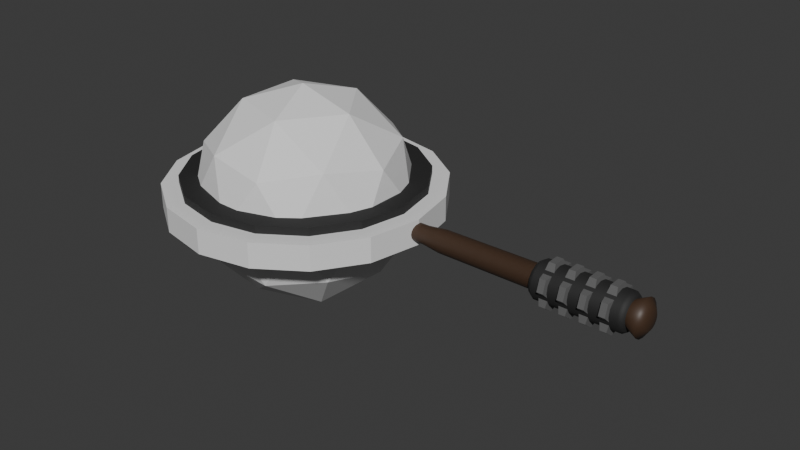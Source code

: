 # Source: club.blend  (saved by Blender 4.1.24; exported with 4.5.12 LTS)
import bpy
from mathutils import Matrix  # noqa: F401  (used for matrix-valued properties, if any)

bpy.ops.wm.read_factory_settings(use_empty=True)
scene = bpy.context.scene
scene.name = 'Scene'

# ---- collections
col_collection = bpy.data.collections.new('Collection'); scene.collection.children.link(col_collection)

# ---- materials (node trees are filled in below, after node groups)
mat_cast_iron_big = bpy.data.materials.new('Cast Iron Big')
mat_cast_iron_big.use_transparent_shadow = False
mat_club_wood = bpy.data.materials.new('Club Wood')
mat_club_wood.use_transparent_shadow = False
mat_cast_iron_heads = bpy.data.materials.new('Cast Iron Heads')
mat_cast_iron_heads.use_transparent_shadow = False

# ---- material node trees
mat_cast_iron_big.use_nodes = True; mat_cast_iron_big.node_tree.nodes.clear()
_N = mat_cast_iron_big.node_tree.nodes; _L = mat_cast_iron_big.node_tree.links
n0 = _N.new('ShaderNodeBsdfPrincipled'); n0.name = 'Principled BSDF'; n0.location = (10, 300)
n0.inputs[0].default_value = (0.063, 0.063, 0.063, 1.0)
n0.inputs[1].default_value = 0.8497
n0.inputs[2].default_value = 0.7539
n1 = _N.new('ShaderNodeOutputMaterial'); n1.name = 'Material Output'; n1.location = (300, 300)
_L.new(n0.outputs[0], n1.inputs[0])
n1.is_active_output = True
mat_club_wood.use_nodes = True; mat_club_wood.node_tree.nodes.clear()
_N = mat_club_wood.node_tree.nodes; _L = mat_club_wood.node_tree.links
n0 = _N.new('ShaderNodeBsdfPrincipled'); n0.name = 'Principled BSDF'; n0.location = (10, 300)
n0.inputs[0].default_value = (0.05802, 0.03091, 0.01723, 1.0)
n1 = _N.new('ShaderNodeOutputMaterial'); n1.name = 'Material Output'; n1.location = (300, 300)
_L.new(n0.outputs[0], n1.inputs[0])
n1.is_active_output = True
mat_cast_iron_heads.use_nodes = True; mat_cast_iron_heads.node_tree.nodes.clear()
_N = mat_cast_iron_heads.node_tree.nodes; _L = mat_cast_iron_heads.node_tree.links
n0 = _N.new('ShaderNodeBsdfPrincipled'); n0.name = 'Principled BSDF'; n0.location = (10, 300)
n0.inputs[0].default_value = (0.1743, 0.1743, 0.1743, 1.0)
n0.inputs[1].default_value = 0.4922
n0.inputs[2].default_value = 0.7642
n1 = _N.new('ShaderNodeOutputMaterial'); n1.name = 'Material Output'; n1.location = (300, 300)
_L.new(n0.outputs[0], n1.inputs[0])
n1.is_active_output = True

# ---- world
world_world = bpy.data.worlds.new('World'); scene.world = world_world
world_world.use_nodes = True; world_world.node_tree.nodes.clear()
_N = world_world.node_tree.nodes; _L = world_world.node_tree.links
n0 = _N.new('ShaderNodeOutputWorld'); n0.name = 'World Output'; n0.location = (300, 300)
n1 = _N.new('ShaderNodeBackground'); n1.name = 'Background'; n1.location = (10, 300)
n1.inputs[0].default_value = (0.05088, 0.05088, 0.05088, 1.0)
_L.new(n1.outputs[0], n0.inputs[0])
n0.is_active_output = True
world_world.color = (0.05088, 0.05088, 0.05088)
world_world.use_sun_shadow = False
world_world.sun_shadow_jitter_overblur = 0.0

# ---- meshes
me_icosphere = bpy.data.meshes.new('Icosphere')
me_icosphere.from_pydata([(0.0, 0.0, -1.0), (0.7236, -0.5257, -0.4472), (-0.2764, -0.8506, -0.4472), (-0.8944, 0.0, -0.4472), (-0.2764, 0.8506, -0.4472), (0.7236, 0.5257, -0.4472), (0.2764, -0.8506, 0.4472), (-0.7236, -0.5257, 0.4472), (-0.7236, 0.5257, 0.4472), (0.2764, 0.8506, 0.4472), (0.8944, 0.0, 0.4472), (0.0, 0.0, 1.0), (-0.1625, -0.5, -0.8507), (0.4253, -0.309, -0.8507), (0.2629, -0.809, -0.5257), (0.8506, 0.0, -0.5257), (0.4253, 0.309, -0.8507), (-0.5257, 0.0, -0.8507), (-0.6882, -0.5, -0.5257), (-0.1625, 0.5, -0.8507), (-0.6882, 0.5, -0.5257), (0.2629, 0.809, -0.5257), (0.9511, -0.309, 0.0), (0.9511, 0.309, 0.0), (0.0, -1.0, 0.0), (0.5878, -0.809, 0.0), (-0.9511, -0.309, 0.0), (-0.5878, -0.809, 0.0), (-0.5878, 0.809, 0.0), (-0.9511, 0.309, 0.0), (0.5878, 0.809, 0.0), (0.0, 1.0, 0.0), (0.6882, -0.5, 0.5257), (-0.2629, -0.809, 0.5257), (-0.8506, 0.0, 0.5257), (-0.2629, 0.809, 0.5257), (0.6882, 0.5, 0.5257), (0.1625, -0.5, 0.8507), (0.5257, 0.0, 0.8507), (-0.4253, -0.309, 0.8507), (-0.4253, 0.309, 0.8507), (0.1625, 0.5, 0.8507)], [], [(0, 13, 12), (1, 13, 15), (0, 12, 17), (0, 17, 19), (0, 19, 16), (1, 15, 22), (2, 14, 24), (3, 18, 26), (4, 20, 28), (5, 21, 30), (1, 22, 25), (2, 24, 27), (3, 26, 29), (4, 28, 31), (5, 30, 23), (6, 32, 37), (7, 33, 39), (8, 34, 40), (9, 35, 41), (10, 36, 38), (38, 41, 11), (38, 36, 41), (36, 9, 41), (41, 40, 11), (41, 35, 40), (35, 8, 40), (40, 39, 11), (40, 34, 39), (34, 7, 39), (39, 37, 11), (39, 33, 37), (33, 6, 37), (37, 38, 11), (37, 32, 38), (32, 10, 38), (23, 36, 10), (23, 30, 36), (30, 9, 36), (31, 35, 9), (31, 28, 35), (28, 8, 35), (29, 34, 8), (29, 26, 34), (26, 7, 34), (27, 33, 7), (27, 24, 33), (24, 6, 33), (25, 32, 6), (25, 22, 32), (22, 10, 32), (30, 31, 9), (30, 21, 31), (21, 4, 31), (28, 29, 8), (28, 20, 29), (20, 3, 29), (26, 27, 7), (26, 18, 27), (18, 2, 27), (24, 25, 6), (24, 14, 25), (14, 1, 25), (22, 23, 10), (22, 15, 23), (15, 5, 23), (16, 21, 5), (16, 19, 21), (19, 4, 21), (19, 20, 4), (19, 17, 20), (17, 3, 20), (17, 18, 3), (17, 12, 18), (12, 2, 18), (15, 16, 5), (15, 13, 16), (13, 0, 16), (12, 14, 2), (12, 13, 14), (13, 1, 14)])
_uv = me_icosphere.uv_layers.new(name='UVMap')
_uv.uv.foreach_set('vector', [0.1818, 0.0, 0.2273, 0.07873, 0.1364, 0.07873, 0.2727, 0.1575, 0.3182, 0.07873, 0.3636, 0.1575, 0.9091, 0.0, 0.9545, 0.07873, 0.8636, 0.07873, 0.7273, 0.0, 0.7727, 0.07873, 0.6818, 0.07873, 0.5455, 0.0, 0.5909, 0.07873, 0.5, 0.07873, 0.2727, 0.1575, 0.3636, 0.1575, 0.3182, 0.2362, 0.09091, 0.1575, 0.1818, 0.1575, 0.1364, 0.2362, 0.8182, 0.1575, 0.9091, 0.1575, 0.8636, 0.2362, 0.6364, 0.1575, 0.7273, 0.1575, 0.6818, 0.2362, 0.4545, 0.1575, 0.5455, 0.1575, 0.5, 0.2362, 0.2727, 0.1575, 0.3182, 0.2362, 0.2273, 0.2362, 0.09091, 0.1575, 0.1364, 0.2362, 0.04546, 0.2362, 0.8182, 0.1575, 0.8636, 0.2362, 0.7727, 0.2362, 0.6364, 0.1575, 0.6818, 0.2362, 0.5909, 0.2362, 0.4545, 0.1575, 0.5, 0.2362, 0.4091, 0.2362, 0.1818, 0.3149, 0.2727, 0.3149, 0.2273, 0.3937, 0.0, 0.3149, 0.09091, 0.3149, 0.04546, 0.3937, 0.7273, 0.3149, 0.8182, 0.3149, 0.7727, 0.3937, 0.5455, 0.3149, 0.6364, 0.3149, 0.5909, 0.3937, 0.3636, 0.3149, 0.4545, 0.3149, 0.4091, 0.3937, 0.4091, 0.3937, 0.5, 0.3937, 0.4545, 0.4724, 0.4091, 0.3937, 0.4545, 0.3149, 0.5, 0.3937, 0.4545, 0.3149, 0.5455, 0.3149, 0.5, 0.3937, 0.5909, 0.3937, 0.6818, 0.3937, 0.6364, 0.4724, 0.5909, 0.3937, 0.6364, 0.3149, 0.6818, 0.3937, 0.6364, 0.3149, 0.7273, 0.3149, 0.6818, 0.3937, 0.7727, 0.3937, 0.8636, 0.3937, 0.8182, 0.4724, 0.7727, 0.3937, 0.8182, 0.3149, 0.8636, 0.3937, 0.8182, 0.3149, 0.9091, 0.3149, 0.8636, 0.3937, 0.04546, 0.3937, 0.1364, 0.3937, 0.09091, 0.4724, 0.04546, 0.3937, 0.09091, 0.3149, 0.1364, 0.3937, 0.09091, 0.3149, 0.1818, 0.3149, 0.1364, 0.3937, 0.2273, 0.3937, 0.3182, 0.3937, 0.2727, 0.4724, 0.2273, 0.3937, 0.2727, 0.3149, 0.3182, 0.3937, 0.2727, 0.3149, 0.3636, 0.3149, 0.3182, 0.3937, 0.4091, 0.2362, 0.4545, 0.3149, 0.3636, 0.3149, 0.4091, 0.2362, 0.5, 0.2362, 0.4545, 0.3149, 0.5, 0.2362, 0.5455, 0.3149, 0.4545, 0.3149, 0.5909, 0.2362, 0.6364, 0.3149, 0.5455, 0.3149, 0.5909, 0.2362, 0.6818, 0.2362, 0.6364, 0.3149, 0.6818, 0.2362, 0.7273, 0.3149, 0.6364, 0.3149, 0.7727, 0.2362, 0.8182, 0.3149, 0.7273, 0.3149, 0.7727, 0.2362, 0.8636, 0.2362, 0.8182, 0.3149, 0.8636, 0.2362, 0.9091, 0.3149, 0.8182, 0.3149, 0.04546, 0.2362, 0.09091, 0.3149, 0.0, 0.3149, 0.04546, 0.2362, 0.1364, 0.2362, 0.09091, 0.3149, 0.1364, 0.2362, 0.1818, 0.3149, 0.09091, 0.3149, 0.2273, 0.2362, 0.2727, 0.3149, 0.1818, 0.3149, 0.2273, 0.2362, 0.3182, 0.2362, 0.2727, 0.3149, 0.3182, 0.2362, 0.3636, 0.3149, 0.2727, 0.3149, 0.5, 0.2362, 0.5909, 0.2362, 0.5455, 0.3149, 0.5, 0.2362, 0.5455, 0.1575, 0.5909, 0.2362, 0.5455, 0.1575, 0.6364, 0.1575, 0.5909, 0.2362, 0.6818, 0.2362, 0.7727, 0.2362, 0.7273, 0.3149, 0.6818, 0.2362, 0.7273, 0.1575, 0.7727, 0.2362, 0.7273, 0.1575, 0.8182, 0.1575, 0.7727, 0.2362, 0.8636, 0.2362, 0.9545, 0.2362, 0.9091, 0.3149, 0.8636, 0.2362, 0.9091, 0.1575, 0.9545, 0.2362, 0.9091, 0.1575, 1.0, 0.1575, 0.9545, 0.2362, 0.1364, 0.2362, 0.2273, 0.2362, 0.1818, 0.3149, 0.1364, 0.2362, 0.1818, 0.1575, 0.2273, 0.2362, 0.1818, 0.1575, 0.2727, 0.1575, 0.2273, 0.2362, 0.3182, 0.2362, 0.4091, 0.2362, 0.3636, 0.3149, 0.3182, 0.2362, 0.3636, 0.1575, 0.4091, 0.2362, 0.3636, 0.1575, 0.4545, 0.1575, 0.4091, 0.2362, 0.5, 0.07873, 0.5455, 0.1575, 0.4545, 0.1575, 0.5, 0.07873, 0.5909, 0.07873, 0.5455, 0.1575, 0.5909, 0.07873, 0.6364, 0.1575, 0.5455, 0.1575, 0.6818, 0.07873, 0.7273, 0.1575, 0.6364, 0.1575, 0.6818, 0.07873, 0.7727, 0.07873, 0.7273, 0.1575, 0.7727, 0.07873, 0.8182, 0.1575, 0.7273, 0.1575, 0.8636, 0.07873, 0.9091, 0.1575, 0.8182, 0.1575, 0.8636, 0.07873, 0.9545, 0.07873, 0.9091, 0.1575, 0.9545, 0.07873, 1.0, 0.1575, 0.9091, 0.1575, 0.3636, 0.1575, 0.4091, 0.07873, 0.4545, 0.1575, 0.3636, 0.1575, 0.3182, 0.07873, 0.4091, 0.07873, 0.3182, 0.07873, 0.3636, 0.0, 0.4091, 0.07873, 0.1364, 0.07873, 0.1818, 0.1575, 0.09091, 0.1575, 0.1364, 0.07873, 0.2273, 0.07873, 0.1818, 0.1575, 0.2273, 0.07873, 0.2727, 0.1575, 0.1818, 0.1575])
me_icosphere.update()
me_cylinder_001 = bpy.data.meshes.new('Cylinder.001')
me_cylinder_001.from_pydata([(0.0, 0.53, -0.09), (0.0, 0.53, 0.09), (0.2028, 0.4897, -0.09), (0.2028, 0.4897, 0.09), (0.3748, 0.3748, -0.09), (0.3748, 0.3748, 0.09), (0.4897, 0.2028, -0.09), (0.4897, 0.2028, 0.09), (0.53, 0.0, -0.09), (0.53, 0.0, 0.09), (0.4897, -0.2028, -0.09), (0.4897, -0.2028, 0.09), (0.3748, -0.3748, -0.09), (0.3748, -0.3748, 0.09), (0.2028, -0.4897, -0.09), (0.2028, -0.4897, 0.09), (0.0, -0.53, -0.09), (0.0, -0.53, 0.09), (-0.2028, -0.4897, -0.09), (-0.2028, -0.4897, 0.09), (-0.3748, -0.3748, -0.09), (-0.3748, -0.3748, 0.09), (-0.4897, -0.2028, -0.09), (-0.4897, -0.2028, 0.09), (-0.53, 0.0, -0.09), (-0.53, 0.0, 0.09), (-0.4897, 0.2028, -0.09), (-0.4897, 0.2028, 0.09), (-0.3748, 0.3748, -0.09), (-0.3748, 0.3748, 0.09), (-0.2028, 0.4897, -0.09), (-0.2028, 0.4897, 0.09)], [], [(0, 1, 3, 2), (2, 3, 5, 4), (4, 5, 7, 6), (6, 7, 9, 8), (8, 9, 11, 10), (10, 11, 13, 12), (12, 13, 15, 14), (14, 15, 17, 16), (16, 17, 19, 18), (18, 19, 21, 20), (20, 21, 23, 22), (22, 23, 25, 24), (24, 25, 27, 26), (26, 27, 29, 28), (3, 1, 31, 29, 27, 25, 23, 21, 19, 17, 15, 13, 11, 9, 7, 5), (28, 29, 31, 30), (30, 31, 1, 0), (0, 2, 4, 6, 8, 10, 12, 14, 16, 18, 20, 22, 24, 26, 28, 30)])
_uv = me_cylinder_001.uv_layers.new(name='UVMap')
_uv.uv.foreach_set('vector', [1.0, 0.5, 1.0, 1.0, 0.9375, 1.0, 0.9375, 0.5, 0.9375, 0.5, 0.9375, 1.0, 0.875, 1.0, 0.875, 0.5, 0.875, 0.5, 0.875, 1.0, 0.8125, 1.0, 0.8125, 0.5, 0.8125, 0.5, 0.8125, 1.0, 0.75, 1.0, 0.75, 0.5, 0.75, 0.5, 0.75, 1.0, 0.6875, 1.0, 0.6875, 0.5, 0.6875, 0.5, 0.6875, 1.0, 0.625, 1.0, 0.625, 0.5, 0.625, 0.5, 0.625, 1.0, 0.5625, 1.0, 0.5625, 0.5, 0.5625, 0.5, 0.5625, 1.0, 0.5, 1.0, 0.5, 0.5, 0.5, 0.5, 0.5, 1.0, 0.4375, 1.0, 0.4375, 0.5, 0.4375, 0.5, 0.4375, 1.0, 0.375, 1.0, 0.375, 0.5, 0.375, 0.5, 0.375, 1.0, 0.3125, 1.0, 0.3125, 0.5, 0.3125, 0.5, 0.3125, 1.0, 0.25, 1.0, 0.25, 0.5, 0.25, 0.5, 0.25, 1.0, 0.1875, 1.0, 0.1875, 0.5, 0.1875, 0.5, 0.1875, 1.0, 0.125, 1.0, 0.125, 0.5, 0.3418, 0.4717, 0.25, 0.49, 0.1582, 0.4717, 0.08029, 0.4197, 0.02827, 0.3418, 0.01, 0.25, 0.02827, 0.1582, 0.08029, 0.08029, 0.1582, 0.02827, 0.25, 0.01, 0.3418, 0.02827, 0.4197, 0.08029, 0.4717, 0.1582, 0.49, 0.25, 0.4717, 0.3418, 0.4197, 0.4197, 0.125, 0.5, 0.125, 1.0, 0.0625, 1.0, 0.0625, 0.5, 0.0625, 0.5, 0.0625, 1.0, 0.0, 1.0, 0.0, 0.5, 0.75, 0.49, 0.8418, 0.4717, 0.9197, 0.4197, 0.9717, 0.3418, 0.99, 0.25, 0.9717, 0.1582, 0.9197, 0.08029, 0.8418, 0.02827, 0.75, 0.01, 0.6582, 0.02827, 0.5803, 0.08029, 0.5283, 0.1582, 0.51, 0.25, 0.5283, 0.3418, 0.5803, 0.4197, 0.6582, 0.4717])
me_cylinder_001.materials.append(mat_cast_iron_big)
me_cylinder_001.update()
me_cylinder_002 = bpy.data.meshes.new('Cylinder.002')
me_cylinder_002.from_pydata([(0.0, 0.53, -0.09), (0.0, 0.53, 0.09), (0.2028, 0.4897, -0.09), (0.2028, 0.4897, 0.09), (0.3748, 0.3748, -0.09), (0.3748, 0.3748, 0.09), (0.4897, 0.2028, -0.09), (0.4897, 0.2028, 0.09), (0.53, 0.0, -0.09), (0.53, 0.0, 0.09), (0.4897, -0.2028, -0.09), (0.4897, -0.2028, 0.09), (0.3748, -0.3748, -0.09), (0.3748, -0.3748, 0.09), (0.2028, -0.4897, -0.09), (0.2028, -0.4897, 0.09), (0.0, -0.53, -0.09), (0.0, -0.53, 0.09), (-0.2028, -0.4897, -0.09), (-0.2028, -0.4897, 0.09), (-0.3748, -0.3748, -0.09), (-0.3748, -0.3748, 0.09), (-0.4897, -0.2028, -0.09), (-0.4897, -0.2028, 0.09), (-0.53, 0.0, -0.09), (-0.53, 0.0, 0.09), (-0.4897, 0.2028, -0.09), (-0.4897, 0.2028, 0.09), (-0.3748, 0.3748, -0.09), (-0.3748, 0.3748, 0.09), (-0.2028, 0.4897, -0.09), (-0.2028, 0.4897, 0.09)], [], [(0, 1, 3, 2), (2, 3, 5, 4), (4, 5, 7, 6), (6, 7, 9, 8), (8, 9, 11, 10), (10, 11, 13, 12), (12, 13, 15, 14), (14, 15, 17, 16), (16, 17, 19, 18), (18, 19, 21, 20), (20, 21, 23, 22), (22, 23, 25, 24), (24, 25, 27, 26), (26, 27, 29, 28), (28, 29, 31, 30), (30, 31, 1, 0)])
_uv = me_cylinder_002.uv_layers.new(name='UVMap')
_uv.uv.foreach_set('vector', [1.0, 0.5, 1.0, 1.0, 0.9375, 1.0, 0.9375, 0.5, 0.9375, 0.5, 0.9375, 1.0, 0.875, 1.0, 0.875, 0.5, 0.875, 0.5, 0.875, 1.0, 0.8125, 1.0, 0.8125, 0.5, 0.8125, 0.5, 0.8125, 1.0, 0.75, 1.0, 0.75, 0.5, 0.75, 0.5, 0.75, 1.0, 0.6875, 1.0, 0.6875, 0.5, 0.6875, 0.5, 0.6875, 1.0, 0.625, 1.0, 0.625, 0.5, 0.625, 0.5, 0.625, 1.0, 0.5625, 1.0, 0.5625, 0.5, 0.5625, 0.5, 0.5625, 1.0, 0.5, 1.0, 0.5, 0.5, 0.5, 0.5, 0.5, 1.0, 0.4375, 1.0, 0.4375, 0.5, 0.4375, 0.5, 0.4375, 1.0, 0.375, 1.0, 0.375, 0.5, 0.375, 0.5, 0.375, 1.0, 0.3125, 1.0, 0.3125, 0.5, 0.3125, 0.5, 0.3125, 1.0, 0.25, 1.0, 0.25, 0.5, 0.25, 0.5, 0.25, 1.0, 0.1875, 1.0, 0.1875, 0.5, 0.1875, 0.5, 0.1875, 1.0, 0.125, 1.0, 0.125, 0.5, 0.125, 0.5, 0.125, 1.0, 0.0625, 1.0, 0.0625, 0.5, 0.0625, 0.5, 0.0625, 1.0, 0.0, 1.0, 0.0, 0.5])
me_cylinder_002.update()
me_cylinder_007 = bpy.data.meshes.new('Cylinder.007')
me_cylinder_007.from_pydata([(5.315e-07, 0.4246, 6.981), (5.278e-07, 0.4282, 7.096), (0.1625, 0.3923, 6.981), (0.1639, 0.3956, 7.096), (0.3002, 0.3002, 6.981), (0.3028, 0.3028, 7.096), (0.3923, 0.1625, 6.981), (0.3956, 0.1639, 7.096), (0.4246, 1.843e-10, 6.981), (0.4282, 1.083e-11, 7.096), (0.3923, -0.1625, 6.981), (0.3956, -0.1639, 7.096), (0.3002, -0.3002, 6.981), (0.3028, -0.3028, 7.096), (0.1625, -0.3923, 6.981), (0.1639, -0.3956, 7.096), (5.315e-07, -0.4246, 6.981), (5.278e-07, -0.4282, 7.096), (-0.1625, -0.3923, 6.981), (-0.1639, -0.3956, 7.096), (-0.3002, -0.3002, 6.981), (-0.3028, -0.3028, 7.096), (-0.3923, -0.1625, 6.981), (-0.3956, -0.1639, 7.096), (-0.4246, 1.843e-10, 6.981), (-0.4282, 1.083e-11, 7.096), (-0.3923, 0.1625, 6.981), (-0.3956, 0.1639, 7.096), (-0.3002, 0.3002, 6.981), (-0.3028, 0.3028, 7.096), (-0.1625, 0.3923, 6.981), (-0.1639, 0.3956, 7.096), (6.058e-07, 0.389, 4.017), (0.1489, 0.3594, 4.017), (0.2751, 0.2751, 4.017), (0.3594, 0.1489, 4.017), (0.389, 1.771e-09, 4.017), (0.3594, -0.1489, 4.017), (0.2751, -0.2751, 4.017), (0.1489, -0.3594, 4.017), (6.058e-07, -0.389, 4.017), (-0.1489, -0.3594, 4.017), (-0.2751, -0.2751, 4.017), (-0.3594, -0.1489, 4.017), (-0.389, 1.771e-09, 4.017), (-0.3594, 0.1489, 4.017), (-0.2751, 0.2751, 4.017), (-0.1489, 0.3594, 4.017), (-0.2044, 0.4934, 7.959), (-0.3776, 0.3776, 7.959), (-0.4934, 0.2044, 7.959), (-0.534, -4.468e-10, 7.959), (-0.4934, -0.2044, 7.959), (-0.3776, -0.3776, 7.959), (-0.2044, -0.4934, 7.959), (5.052e-07, -0.534, 7.959), (0.2044, -0.4934, 7.959), (0.3776, -0.3776, 7.959), (0.4934, -0.2044, 7.959), (0.534, -4.468e-10, 7.959), (0.4934, 0.2044, 7.959), (0.3776, 0.3776, 7.959), (5.052e-07, 0.534, 7.959), (0.2044, 0.4934, 7.959), (6.607e-07, 0.1318, 3.216), (6.531e-07, 0.2975, 3.355), (0.1139, 0.2749, 3.355), (0.05043, 0.1217, 3.216), (0.2104, 0.2104, 3.355), (0.09318, 0.09318, 3.216), (0.2749, 0.1139, 3.355), (0.1217, 0.05043, 3.216), (0.2975, 2.747e-09, 3.355), (0.1318, 3.296e-10, 3.216), (0.2749, -0.1139, 3.355), (0.1217, -0.05043, 3.216), (0.2104, -0.2104, 3.355), (0.09318, -0.09318, 3.216), (0.1139, -0.2749, 3.355), (0.05043, -0.1217, 3.216), (6.531e-07, -0.2975, 3.355), (6.672e-07, -0.1318, 3.216), (-0.1139, -0.2749, 3.355), (-0.05043, -0.1217, 3.216), (-0.2104, -0.2104, 3.355), (-0.09317, -0.09318, 3.216), (-0.2749, -0.1139, 3.355), (-0.1217, -0.05043, 3.216), (-0.2975, 2.747e-09, 3.355), (-0.1318, 3.552e-09, 3.216), (-0.2749, 0.1139, 3.355), (-0.1217, 0.05043, 3.216), (-0.2104, 0.2104, 3.355), (-0.09317, 0.09318, 3.216), (-0.1139, 0.2749, 3.355), (-0.05043, 0.1217, 3.216), (-0.223, 0.5383, 16.87), (-0.412, 0.412, 16.87), (-0.5383, 0.223, 16.87), (-0.5827, -6.572e-10, 16.87), (-0.5383, -0.223, 16.87), (-0.412, -0.412, 16.87), (-0.223, -0.5383, 16.87), (1.753e-06, -0.5827, 16.87), (0.223, -0.5383, 16.87), (0.412, -0.412, 16.87), (0.5383, -0.223, 16.87), (0.5827, -6.572e-10, 16.87), (0.5383, 0.223, 16.87), (0.412, 0.412, 16.87), (1.753e-06, 0.5827, 16.87), (0.223, 0.5383, 16.87), (-0.3268, 0.7888, 17.41), (-0.6038, 0.6038, 17.41), (-0.7888, 0.3268, 17.41), (-0.8538, 6.839e-09, 17.41), (-0.7888, -0.3268, 17.41), (-0.6038, -0.6038, 17.41), (-0.3268, -0.7888, 17.41), (1.832e-06, -0.8538, 17.41), (0.3268, -0.7888, 17.41), (0.6038, -0.6038, 17.41), (0.7889, -0.3268, 17.41), (0.8538, 6.839e-09, 17.41), (0.7889, 0.3268, 17.41), (0.6038, 0.6038, 17.41), (1.832e-06, 0.8538, 17.41), (0.3268, 0.7888, 17.41), (1.86e-06, 2.795e-09, 17.73), (-0.4653, 0.6963, 17.41), (-0.8213, 0.1634, 17.41), (-0.6963, -0.4653, 17.41), (-0.1634, -0.8213, 17.41), (0.4653, -0.6963, 17.41), (0.8213, -0.1634, 17.41), (0.6963, 0.4653, 17.41), (-0.6963, 0.4653, 17.41), (-0.1634, 0.8213, 17.41), (0.1634, 0.8213, 17.41), (-0.8213, -0.1634, 17.41), (-0.4653, -0.6963, 17.41), (0.1634, -0.8213, 17.41), (0.6963, -0.4653, 17.41), (0.8213, 0.1634, 17.41), (0.4653, 0.6963, 17.41), (0.1634, 0.3944, 17.68), (1.854e-06, 0.4269, 17.68), (-0.1634, 0.3944, 17.68), (-0.3019, 0.3019, 17.68), (-0.3944, 0.1634, 17.68), (-0.4269, 4.817e-09, 17.68), (-0.3944, -0.1634, 17.68), (-0.3019, -0.3019, 17.68), (-0.1634, -0.3944, 17.68), (1.854e-06, -0.4269, 17.68), (0.1634, -0.3944, 17.68), (0.3019, -0.3019, 17.68), (0.3944, -0.1634, 17.68), (0.4269, 4.817e-09, 17.68), (0.3944, 0.1634, 17.68), (0.3019, 0.3019, 17.68), (-0.2919, 0.2919, 5.591), (-0.2835, 0.2835, 5.407), (-0.3704, 0.1534, 5.407), (-0.3813, 0.158, 5.591), (0.2919, 0.2919, 5.591), (0.2835, 0.2835, 5.407), (0.1534, 0.3704, 5.407), (0.158, 0.3813, 5.591), (0.158, -0.3813, 5.591), (0.1534, -0.3704, 5.407), (0.2835, -0.2835, 5.407), (0.2919, -0.2919, 5.591), (-0.4127, 7.132e-10, 5.591), (-0.4009, 1.242e-09, 5.407), (-0.3704, -0.1534, 5.407), (-0.3813, -0.158, 5.591), (0.3813, -0.158, 5.591), (0.3704, -0.1534, 5.407), (0.4009, 1.242e-09, 5.407), (0.4127, 7.132e-10, 5.591), (-0.2919, -0.2919, 5.591), (-0.2835, -0.2835, 5.407), (-0.1534, -0.3704, 5.407), (-0.158, -0.3813, 5.591), (-0.158, 0.3813, 5.591), (-0.1534, 0.3704, 5.407), (0.3813, 0.158, 5.591), (0.3704, 0.1534, 5.407), (5.259e-07, -0.4127, 5.591), (6.114e-07, -0.4009, 5.407), (6.114e-07, 0.4009, 5.407), (5.259e-07, 0.4127, 5.591)], [], [(0, 1, 3, 2), (2, 3, 5, 4), (4, 5, 7, 6), (6, 7, 9, 8), (8, 9, 11, 10), (10, 11, 13, 12), (12, 13, 15, 14), (14, 15, 17, 16), (16, 17, 19, 18), (18, 19, 21, 20), (20, 21, 23, 22), (22, 23, 25, 24), (24, 25, 27, 26), (26, 27, 29, 28), (15, 13, 57, 56), (28, 29, 31, 30), (30, 31, 1, 0), (163, 162, 46, 45), (40, 41, 82, 80), (167, 166, 34, 33), (171, 170, 39, 38), (175, 174, 44, 43), (179, 178, 37, 36), (183, 182, 42, 41), (162, 186, 47, 46), (166, 188, 35, 34), (170, 190, 40, 39), (191, 167, 33, 32), (174, 163, 45, 44), (178, 171, 38, 37), (182, 175, 43, 42), (186, 191, 32, 47), (188, 179, 36, 35), (190, 183, 41, 40), (47, 32, 65, 94), (64, 67, 69, 71, 73, 75, 77, 79, 81, 83, 85, 87, 89, 91, 93, 95), (33, 34, 68, 66), (41, 42, 84, 82), (34, 35, 70, 68), (42, 43, 86, 84), (35, 36, 72, 70), (43, 44, 88, 86), (36, 37, 74, 72), (44, 45, 90, 88), (37, 38, 76, 74), (45, 46, 92, 90), (38, 39, 78, 76), (46, 47, 94, 92), (39, 40, 80, 78), (60, 61, 109, 108), (65, 66, 67, 64), (66, 68, 69, 67), (68, 70, 71, 69), (70, 72, 73, 71), (72, 74, 75, 73), (74, 76, 77, 75), (76, 78, 79, 77), (78, 80, 81, 79), (80, 82, 83, 81), (82, 84, 85, 83), (84, 86, 87, 85), (86, 88, 89, 87), (88, 90, 91, 89), (90, 92, 93, 91), (92, 94, 95, 93), (94, 65, 64, 95), (32, 33, 66, 65), (25, 23, 52, 51), (11, 9, 59, 58), (21, 19, 54, 53), (31, 29, 49, 48), (7, 5, 61, 60), (17, 15, 56, 55), (3, 1, 62, 63), (27, 25, 51, 50), (13, 11, 58, 57), (23, 21, 53, 52), (1, 31, 48, 62), (9, 7, 60, 59), (19, 17, 55, 54), (29, 27, 50, 49), (5, 3, 63, 61), (97, 98, 114, 136, 113), (59, 60, 108, 107), (48, 49, 97, 96), (53, 54, 102, 101), (49, 50, 98, 97), (61, 63, 111, 109), (50, 51, 99, 98), (62, 48, 96, 110), (52, 53, 101, 100), (55, 56, 104, 103), (54, 55, 103, 102), (56, 57, 105, 104), (57, 58, 106, 105), (63, 62, 110, 111), (58, 59, 107, 106), (51, 52, 100, 99), (160, 145, 128), (96, 97, 113, 129, 112), (109, 111, 127, 144, 125), (110, 96, 112, 137, 126), (98, 99, 115, 130, 114), (111, 110, 126, 138, 127), (100, 101, 117, 131, 116), (99, 100, 116, 139, 115), (102, 103, 119, 132, 118), (101, 102, 118, 140, 117), (104, 105, 121, 133, 120), (103, 104, 120, 141, 119), (106, 107, 123, 134, 122), (105, 106, 122, 142, 121), (108, 109, 125, 135, 124), (107, 108, 124, 143, 123), (127, 138, 145), (126, 137, 146), (112, 129, 147), (113, 136, 148), (114, 130, 149), (115, 139, 150), (116, 131, 151), (117, 140, 152), (118, 132, 153), (119, 141, 154), (120, 133, 155), (121, 142, 156), (122, 134, 157), (123, 143, 158), (124, 135, 159), (125, 144, 160), (160, 144, 145), (144, 127, 145), (159, 160, 128), (159, 135, 160), (135, 125, 160), (158, 159, 128), (158, 143, 159), (143, 124, 159), (157, 158, 128), (157, 134, 158), (134, 123, 158), (156, 157, 128), (156, 142, 157), (142, 122, 157), (155, 156, 128), (155, 133, 156), (133, 121, 156), (154, 155, 128), (154, 141, 155), (141, 120, 155), (153, 154, 128), (153, 132, 154), (132, 119, 154), (152, 153, 128), (152, 140, 153), (140, 118, 153), (151, 152, 128), (151, 131, 152), (131, 117, 152), (150, 151, 128), (150, 139, 151), (139, 116, 151), (149, 150, 128), (149, 130, 150), (130, 115, 150), (148, 149, 128), (148, 136, 149), (136, 114, 149), (147, 148, 128), (147, 129, 148), (129, 113, 148), (146, 147, 128), (146, 137, 147), (137, 112, 147), (145, 146, 128), (145, 138, 146), (138, 126, 146), (16, 18, 184, 189), (189, 184, 183, 190), (6, 8, 180, 187), (187, 180, 179, 188), (30, 0, 192, 185), (185, 192, 191, 186), (20, 22, 176, 181), (181, 176, 175, 182), (10, 12, 172, 177), (177, 172, 171, 178), (24, 26, 164, 173), (173, 164, 163, 174), (0, 2, 168, 192), (192, 168, 167, 191), (14, 16, 189, 169), (169, 189, 190, 170), (4, 6, 187, 165), (165, 187, 188, 166), (28, 30, 185, 161), (161, 185, 186, 162), (18, 20, 181, 184), (184, 181, 182, 183), (8, 10, 177, 180), (180, 177, 178, 179), (22, 24, 173, 176), (176, 173, 174, 175), (12, 14, 169, 172), (172, 169, 170, 171), (2, 4, 165, 168), (168, 165, 166, 167), (26, 28, 161, 164), (164, 161, 162, 163)])
me_cylinder_007.polygons.foreach_set('use_smooth', [True] * 209)
_uv = me_cylinder_007.uv_layers.new(name='UVMap')
_uv.uv.foreach_set('vector', [1.0, 0.5, 1.0, 1.0, 0.9375, 1.0, 0.9375, 0.5, 0.9375, 0.5, 0.9375, 1.0, 0.875, 1.0, 0.875, 0.5, 0.875, 0.5, 0.875, 1.0, 0.8125, 1.0, 0.8125, 0.5, 0.8125, 0.5, 0.8125, 1.0, 0.75, 1.0, 0.75, 0.5, 0.75, 0.5, 0.75, 1.0, 0.6875, 1.0, 0.6875, 0.5, 0.6875, 0.5, 0.6875, 1.0, 0.625, 1.0, 0.625, 0.5, 0.625, 0.5, 0.625, 1.0, 0.5625, 1.0, 0.5625, 0.5, 0.5625, 0.5, 0.5625, 1.0, 0.5, 1.0, 0.5, 0.5, 0.5, 0.5, 0.5, 1.0, 0.4375, 1.0, 0.4375, 0.5, 0.4375, 0.5, 0.4375, 1.0, 0.375, 1.0, 0.375, 0.5, 0.375, 0.5, 0.375, 1.0, 0.3125, 1.0, 0.3125, 0.5, 0.3125, 0.5, 0.3125, 1.0, 0.25, 1.0, 0.25, 0.5, 0.25, 0.5, 0.25, 1.0, 0.1875, 1.0, 0.1875, 0.5, 0.1875, 0.5, 0.1875, 1.0, 0.125, 1.0, 0.125, 0.5, 0.5625, 1.0, 0.625, 1.0, 0.625, 1.0, 0.5625, 1.0, 0.125, 0.5, 0.125, 1.0, 0.0625, 1.0, 0.0625, 0.5, 0.0625, 0.5, 0.0625, 1.0, 0.0, 1.0, 0.0, 0.5, 0.1875, 0.5, 0.125, 0.5, 0.125, 0.5, 0.1875, 0.5, 0.5, 0.5, 0.4375, 0.5, 0.4375, 0.5, 0.5, 0.5, 0.9375, 0.5, 0.875, 0.5, 0.875, 0.5, 0.9375, 0.5, 0.625, 0.5, 0.5625, 0.5, 0.5625, 0.5, 0.625, 0.5, 0.3125, 0.5, 0.25, 0.5, 0.25, 0.5, 0.3125, 0.5, 0.75, 0.5, 0.6875, 0.5, 0.6875, 0.5, 0.75, 0.5, 0.4375, 0.5, 0.375, 0.5, 0.375, 0.5, 0.4375, 0.5, 0.125, 0.5, 0.0625, 0.5, 0.0625, 0.5, 0.125, 0.5, 0.875, 0.5, 0.8125, 0.5, 0.8125, 0.5, 0.875, 0.5, 0.5625, 0.5, 0.5, 0.5, 0.5, 0.5, 0.5625, 0.5, 1.0, 0.5, 0.9375, 0.5, 0.9375, 0.5, 1.0, 0.5, 0.25, 0.5, 0.1875, 0.5, 0.1875, 0.5, 0.25, 0.5, 0.6875, 0.5, 0.625, 0.5, 0.625, 0.5, 0.6875, 0.5, 0.375, 0.5, 0.3125, 0.5, 0.3125, 0.5, 0.375, 0.5, 0.0625, 0.5, 0.0, 0.5, 0.0, 0.5, 0.0625, 0.5, 0.8125, 0.5, 0.75, 0.5, 0.75, 0.5, 0.8125, 0.5, 0.5, 0.5, 0.4375, 0.5, 0.4375, 0.5, 0.5, 0.5, 0.0625, 0.5, 0.0, 0.5, 0.0, 0.5, 0.0625, 0.5, 0.75, 0.365, 0.794, 0.3562, 0.8313, 0.3313, 0.8562, 0.294, 0.865, 0.25, 0.8562, 0.206, 0.8313, 0.1687, 0.794, 0.1438, 0.75, 0.135, 0.706, 0.1438, 0.6687, 0.1687, 0.6438, 0.206, 0.635, 0.25, 0.6438, 0.294, 0.6687, 0.3313, 0.706, 0.3562, 0.9375, 0.5, 0.875, 0.5, 0.875, 0.5, 0.9375, 0.5, 0.4375, 0.5, 0.375, 0.5, 0.375, 0.5, 0.4375, 0.5, 0.875, 0.5, 0.8125, 0.5, 0.8125, 0.5, 0.875, 0.5, 0.375, 0.5, 0.3125, 0.5, 0.3125, 0.5, 0.375, 0.5, 0.8125, 0.5, 0.75, 0.5, 0.75, 0.5, 0.8125, 0.5, 0.3125, 0.5, 0.25, 0.5, 0.25, 0.5, 0.3125, 0.5, 0.75, 0.5, 0.6875, 0.5, 0.6875, 0.5, 0.75, 0.5, 0.25, 0.5, 0.1875, 0.5, 0.1875, 0.5, 0.25, 0.5, 0.6875, 0.5, 0.625, 0.5, 0.625, 0.5, 0.6875, 0.5, 0.1875, 0.5, 0.125, 0.5, 0.125, 0.5, 0.1875, 0.5, 0.625, 0.5, 0.5625, 0.5, 0.5625, 0.5, 0.625, 0.5, 0.125, 0.5, 0.0625, 0.5, 0.0625, 0.5, 0.125, 0.5, 0.5625, 0.5, 0.5, 0.5, 0.5, 0.5, 0.5625, 0.5, 0.8125, 1.0, 0.875, 1.0, 0.875, 1.0, 0.8125, 1.0, 0.75, 0.49, 0.8418, 0.4717, 0.794, 0.3562, 0.75, 0.365, 0.8418, 0.4717, 0.9197, 0.4197, 0.8313, 0.3313, 0.794, 0.3562, 0.9197, 0.4197, 0.9717, 0.3418, 0.8562, 0.294, 0.8313, 0.3313, 0.9717, 0.3418, 0.99, 0.25, 0.865, 0.25, 0.8562, 0.294, 0.99, 0.25, 0.9717, 0.1582, 0.8562, 0.206, 0.865, 0.25, 0.9717, 0.1582, 0.9197, 0.08029, 0.8313, 0.1687, 0.8562, 0.206, 0.9197, 0.08029, 0.8418, 0.02827, 0.794, 0.1438, 0.8313, 0.1687, 0.8418, 0.02827, 0.75, 0.01, 0.75, 0.135, 0.794, 0.1438, 0.75, 0.01, 0.6582, 0.02827, 0.706, 0.1438, 0.75, 0.135, 0.6582, 0.02827, 0.5803, 0.08029, 0.6687, 0.1687, 0.706, 0.1438, 0.5803, 0.08029, 0.5283, 0.1582, 0.6438, 0.206, 0.6687, 0.1687, 0.5283, 0.1582, 0.51, 0.25, 0.635, 0.25, 0.6438, 0.206, 0.51, 0.25, 0.5283, 0.3418, 0.6438, 0.294, 0.635, 0.25, 0.5283, 0.3418, 0.5803, 0.4197, 0.6687, 0.3313, 0.6438, 0.294, 0.5803, 0.4197, 0.6582, 0.4717, 0.706, 0.3562, 0.6687, 0.3313, 0.6582, 0.4717, 0.75, 0.49, 0.75, 0.365, 0.706, 0.3562, 1.0, 0.5, 0.9375, 0.5, 0.9375, 0.5, 1.0, 0.5, 0.25, 1.0, 0.3125, 1.0, 0.3125, 1.0, 0.25, 1.0, 0.6875, 1.0, 0.75, 1.0, 0.75, 1.0, 0.6875, 1.0, 0.375, 1.0, 0.4375, 1.0, 0.4375, 1.0, 0.375, 1.0, 0.0625, 1.0, 0.125, 1.0, 0.125, 1.0, 0.0625, 1.0, 0.8125, 1.0, 0.875, 1.0, 0.875, 1.0, 0.8125, 1.0, 0.5, 1.0, 0.5625, 1.0, 0.5625, 1.0, 0.5, 1.0, 0.9375, 1.0, 1.0, 1.0, 1.0, 1.0, 0.9375, 1.0, 0.1875, 1.0, 0.25, 1.0, 0.25, 1.0, 0.1875, 1.0, 0.625, 1.0, 0.6875, 1.0, 0.6875, 1.0, 0.625, 1.0, 0.3125, 1.0, 0.375, 1.0, 0.375, 1.0, 0.3125, 1.0, 0.0, 1.0, 0.0625, 1.0, 0.0625, 1.0, 0.0, 1.0, 0.75, 1.0, 0.8125, 1.0, 0.8125, 1.0, 0.75, 1.0, 0.4375, 1.0, 0.5, 1.0, 0.5, 1.0, 0.4375, 1.0, 0.125, 1.0, 0.1875, 1.0, 0.1875, 1.0, 0.125, 1.0, 0.875, 1.0, 0.9375, 1.0, 0.9375, 1.0, 0.875, 1.0, 0.125, 1.0, 0.1875, 1.0, 0.1875, 1.0, 0.1562, 1.0, 0.125, 1.0, 0.75, 1.0, 0.8125, 1.0, 0.8125, 1.0, 0.75, 1.0, 0.0625, 1.0, 0.125, 1.0, 0.125, 1.0, 0.0625, 1.0, 0.375, 1.0, 0.4375, 1.0, 0.4375, 1.0, 0.375, 1.0, 0.125, 1.0, 0.1875, 1.0, 0.1875, 1.0, 0.125, 1.0, 0.875, 1.0, 0.9375, 1.0, 0.9375, 1.0, 0.875, 1.0, 0.1875, 1.0, 0.25, 1.0, 0.25, 1.0, 0.1875, 1.0, 0.0, 1.0, 0.0625, 1.0, 0.0625, 1.0, 0.0, 1.0, 0.3125, 1.0, 0.375, 1.0, 0.375, 1.0, 0.3125, 1.0, 0.5, 1.0, 0.5625, 1.0, 0.5625, 1.0, 0.5, 1.0, 0.4375, 1.0, 0.5, 1.0, 0.5, 1.0, 0.4375, 1.0, 0.5625, 1.0, 0.625, 1.0, 0.625, 1.0, 0.5625, 1.0, 0.625, 1.0, 0.6875, 1.0, 0.6875, 1.0, 0.625, 1.0, 0.9375, 1.0, 1.0, 1.0, 1.0, 1.0, 0.9375, 1.0, 0.6875, 1.0, 0.75, 1.0, 0.75, 1.0, 0.6875, 1.0, 0.25, 1.0, 0.3125, 1.0, 0.3125, 1.0, 0.25, 1.0, 0.3349, 0.3349, 0.2959, 0.3609, 0.25, 0.25, 0.0625, 1.0, 0.125, 1.0, 0.125, 1.0, 0.09375, 1.0, 0.0625, 1.0, 0.875, 1.0, 0.9375, 1.0, 0.9375, 1.0, 0.9062, 1.0, 0.875, 1.0, 0.0, 1.0, 0.0625, 1.0, 0.0625, 1.0, 0.03125, 1.0, 0.0, 1.0, 0.1875, 1.0, 0.25, 1.0, 0.25, 1.0, 0.2188, 1.0, 0.1875, 1.0, 0.9375, 1.0, 1.0, 1.0, 1.0, 1.0, 0.9688, 1.0, 0.9375, 1.0, 0.3125, 1.0, 0.375, 1.0, 0.375, 1.0, 0.3438, 1.0, 0.3125, 1.0, 0.25, 1.0, 0.3125, 1.0, 0.3125, 1.0, 0.2812, 1.0, 0.25, 1.0, 0.4375, 1.0, 0.5, 1.0, 0.5, 1.0, 0.4688, 1.0, 0.4375, 1.0, 0.375, 1.0, 0.4375, 1.0, 0.4375, 1.0, 0.4062, 1.0, 0.375, 1.0, 0.5625, 1.0, 0.625, 1.0, 0.625, 1.0, 0.5938, 1.0, 0.5625, 1.0, 0.5, 1.0, 0.5625, 1.0, 0.5625, 1.0, 0.5312, 1.0, 0.5, 1.0, 0.6875, 1.0, 0.75, 1.0, 0.75, 1.0, 0.7188, 1.0, 0.6875, 1.0, 0.625, 1.0, 0.6875, 1.0, 0.6875, 1.0, 0.6562, 1.0, 0.625, 1.0, 0.8125, 1.0, 0.875, 1.0, 0.875, 1.0, 0.8438, 1.0, 0.8125, 1.0, 0.75, 1.0, 0.8125, 1.0, 0.8125, 1.0, 0.7812, 1.0, 0.75, 1.0, 0.3418, 0.4717, 0.2959, 0.4809, 0.2959, 0.3609, 0.25, 0.49, 0.2041, 0.4809, 0.25, 0.37, 0.1582, 0.4717, 0.1192, 0.4457, 0.2041, 0.3609, 0.08029, 0.4197, 0.05428, 0.3808, 0.1651, 0.3349, 0.02827, 0.3418, 0.01913, 0.2959, 0.1391, 0.2959, 0.01, 0.25, 0.01913, 0.2041, 0.13, 0.25, 0.02827, 0.1582, 0.05428, 0.1192, 0.1391, 0.2041, 0.08029, 0.08029, 0.1192, 0.05428, 0.1651, 0.1651, 0.1582, 0.02827, 0.2041, 0.01913, 0.2041, 0.1391, 0.25, 0.01, 0.2959, 0.01913, 0.25, 0.13, 0.3418, 0.02827, 0.3808, 0.05428, 0.2959, 0.1391, 0.4197, 0.08029, 0.4457, 0.1192, 0.3349, 0.1651, 0.4717, 0.1582, 0.4809, 0.2041, 0.3609, 0.2041, 0.49, 0.25, 0.4809, 0.2959, 0.37, 0.25, 0.4717, 0.3418, 0.4457, 0.3808, 0.3609, 0.2959, 0.4197, 0.4197, 0.3808, 0.4457, 0.3349, 0.3349, 0.3349, 0.3349, 0.3808, 0.4457, 0.2959, 0.3609, 0.3808, 0.4457, 0.3418, 0.4717, 0.2959, 0.3609, 0.3609, 0.2959, 0.3349, 0.3349, 0.25, 0.25, 0.3609, 0.2959, 0.4457, 0.3808, 0.3349, 0.3349, 0.4457, 0.3808, 0.4197, 0.4197, 0.3349, 0.3349, 0.37, 0.25, 0.3609, 0.2959, 0.25, 0.25, 0.37, 0.25, 0.4809, 0.2959, 0.3609, 0.2959, 0.4809, 0.2959, 0.4717, 0.3418, 0.3609, 0.2959, 0.3609, 0.2041, 0.37, 0.25, 0.25, 0.25, 0.3609, 0.2041, 0.4809, 0.2041, 0.37, 0.25, 0.4809, 0.2041, 0.49, 0.25, 0.37, 0.25, 0.3349, 0.1651, 0.3609, 0.2041, 0.25, 0.25, 0.3349, 0.1651, 0.4457, 0.1192, 0.3609, 0.2041, 0.4457, 0.1192, 0.4717, 0.1582, 0.3609, 0.2041, 0.2959, 0.1391, 0.3349, 0.1651, 0.25, 0.25, 0.2959, 0.1391, 0.3808, 0.05428, 0.3349, 0.1651, 0.3808, 0.05428, 0.4197, 0.08029, 0.3349, 0.1651, 0.25, 0.13, 0.2959, 0.1391, 0.25, 0.25, 0.25, 0.13, 0.2959, 0.01913, 0.2959, 0.1391, 0.2959, 0.01913, 0.3418, 0.02827, 0.2959, 0.1391, 0.2041, 0.1391, 0.25, 0.13, 0.25, 0.25, 0.2041, 0.1391, 0.2041, 0.01913, 0.25, 0.13, 0.2041, 0.01913, 0.25, 0.01, 0.25, 0.13, 0.1651, 0.1651, 0.2041, 0.1391, 0.25, 0.25, 0.1651, 0.1651, 0.1192, 0.05428, 0.2041, 0.1391, 0.1192, 0.05428, 0.1582, 0.02827, 0.2041, 0.1391, 0.1391, 0.2041, 0.1651, 0.1651, 0.25, 0.25, 0.1391, 0.2041, 0.05428, 0.1192, 0.1651, 0.1651, 0.05428, 0.1192, 0.08029, 0.08029, 0.1651, 0.1651, 0.13, 0.25, 0.1391, 0.2041, 0.25, 0.25, 0.13, 0.25, 0.01913, 0.2041, 0.1391, 0.2041, 0.01913, 0.2041, 0.02827, 0.1582, 0.1391, 0.2041, 0.1391, 0.2959, 0.13, 0.25, 0.25, 0.25, 0.1391, 0.2959, 0.01913, 0.2959, 0.13, 0.25, 0.01913, 0.2959, 0.01, 0.25, 0.13, 0.25, 0.1651, 0.3349, 0.1391, 0.2959, 0.25, 0.25, 0.1651, 0.3349, 0.05428, 0.3808, 0.1391, 0.2959, 0.05428, 0.3808, 0.02827, 0.3418, 0.1391, 0.2959, 0.2041, 0.3609, 0.1651, 0.3349, 0.25, 0.25, 0.2041, 0.3609, 0.1192, 0.4457, 0.1651, 0.3349, 0.1192, 0.4457, 0.08029, 0.4197, 0.1651, 0.3349, 0.25, 0.37, 0.2041, 0.3609, 0.25, 0.25, 0.25, 0.37, 0.2041, 0.4809, 0.2041, 0.3609, 0.2041, 0.4809, 0.1582, 0.4717, 0.2041, 0.3609, 0.2959, 0.3609, 0.25, 0.37, 0.25, 0.25, 0.2959, 0.3609, 0.2959, 0.4809, 0.25, 0.37, 0.2959, 0.4809, 0.25, 0.49, 0.25, 0.37, 0.5, 0.5, 0.4375, 0.5, 0.4375, 0.5, 0.5, 0.5, 0.5, 0.5, 0.4375, 0.5, 0.4375, 0.5, 0.5, 0.5, 0.8125, 0.5, 0.75, 0.5, 0.75, 0.5, 0.8125, 0.5, 0.8125, 0.5, 0.75, 0.5, 0.75, 0.5, 0.8125, 0.5, 0.0625, 0.5, 0.0, 0.5, 0.0, 0.5, 0.0625, 0.5, 0.0625, 0.5, 0.0, 0.5, 0.0, 0.5, 0.0625, 0.5, 0.375, 0.5, 0.3125, 0.5, 0.3125, 0.5, 0.375, 0.5, 0.375, 0.5, 0.3125, 0.5, 0.3125, 0.5, 0.375, 0.5, 0.6875, 0.5, 0.625, 0.5, 0.625, 0.5, 0.6875, 0.5, 0.6875, 0.5, 0.625, 0.5, 0.625, 0.5, 0.6875, 0.5, 0.25, 0.5, 0.1875, 0.5, 0.1875, 0.5, 0.25, 0.5, 0.25, 0.5, 0.1875, 0.5, 0.1875, 0.5, 0.25, 0.5, 1.0, 0.5, 0.9375, 0.5, 0.9375, 0.5, 1.0, 0.5, 1.0, 0.5, 0.9375, 0.5, 0.9375, 0.5, 1.0, 0.5, 0.5625, 0.5, 0.5, 0.5, 0.5, 0.5, 0.5625, 0.5, 0.5625, 0.5, 0.5, 0.5, 0.5, 0.5, 0.5625, 0.5, 0.875, 0.5, 0.8125, 0.5, 0.8125, 0.5, 0.875, 0.5, 0.875, 0.5, 0.8125, 0.5, 0.8125, 0.5, 0.875, 0.5, 0.125, 0.5, 0.0625, 0.5, 0.0625, 0.5, 0.125, 0.5, 0.125, 0.5, 0.0625, 0.5, 0.0625, 0.5, 0.125, 0.5, 0.4375, 0.5, 0.375, 0.5, 0.375, 0.5, 0.4375, 0.5, 0.4375, 0.5, 0.375, 0.5, 0.375, 0.5, 0.4375, 0.5, 0.75, 0.5, 0.6875, 0.5, 0.6875, 0.5, 0.75, 0.5, 0.75, 0.5, 0.6875, 0.5, 0.6875, 0.5, 0.75, 0.5, 0.3125, 0.5, 0.25, 0.5, 0.25, 0.5, 0.3125, 0.5, 0.3125, 0.5, 0.25, 0.5, 0.25, 0.5, 0.3125, 0.5, 0.625, 0.5, 0.5625, 0.5, 0.5625, 0.5, 0.625, 0.5, 0.625, 0.5, 0.5625, 0.5, 0.5625, 0.5, 0.625, 0.5, 0.9375, 0.5, 0.875, 0.5, 0.875, 0.5, 0.9375, 0.5, 0.9375, 0.5, 0.875, 0.5, 0.875, 0.5, 0.9375, 0.5, 0.1875, 0.5, 0.125, 0.5, 0.125, 0.5, 0.1875, 0.5, 0.1875, 0.5, 0.125, 0.5, 0.125, 0.5, 0.1875, 0.5])
me_cylinder_007.materials.append(mat_club_wood)
me_cylinder_007.update()
me_cylinder_008 = bpy.data.meshes.new('Cylinder.008')
me_cylinder_008.from_pydata([(0.0, 0.53, -0.09), (0.0, 0.53, 0.09), (0.2028, 0.4897, -0.09), (0.2028, 0.4897, 0.09), (0.3748, 0.3748, -0.09), (0.3748, 0.3748, 0.09), (0.4897, 0.2028, -0.09), (0.4897, 0.2028, 0.09), (0.53, 0.0, -0.09), (0.53, 0.0, 0.09), (0.4897, -0.2028, -0.09), (0.4897, -0.2028, 0.09), (0.3748, -0.3748, -0.09), (0.3748, -0.3748, 0.09), (0.2028, -0.4897, -0.09), (0.2028, -0.4897, 0.09), (0.0, -0.53, -0.09), (0.0, -0.53, 0.09), (-0.2028, -0.4897, -0.09), (-0.2028, -0.4897, 0.09), (-0.3748, -0.3748, -0.09), (-0.3748, -0.3748, 0.09), (-0.4897, -0.2028, -0.09), (-0.4897, -0.2028, 0.09), (-0.53, 0.0, -0.09), (-0.53, 0.0, 0.09), (-0.4897, 0.2028, -0.09), (-0.4897, 0.2028, 0.09), (-0.3748, 0.3748, -0.09), (-0.3748, 0.3748, 0.09), (-0.2028, 0.4897, -0.09), (-0.2028, 0.4897, 0.09), (-8.944e-09, 0.4514, -0.0994), (0.1727, 0.417, -0.0994), (0.1727, 0.417, 0.0994), (9.082e-09, 0.4514, 0.0994), (0.3192, 0.3192, -0.0994), (0.3192, 0.3192, 0.0994), (0.417, 0.1727, -0.0994), (0.417, 0.1727, 0.0994), (0.4514, 0.0, -0.0994), (0.4514, -2.762e-10, 0.0994), (0.417, -0.1727, -0.0994), (0.417, -0.1727, 0.0994), (0.3192, -0.3192, -0.0994), (0.3192, -0.3192, 0.0994), (0.1727, -0.417, -0.0994), (0.1727, -0.417, 0.0994), (-8.944e-09, -0.4514, -0.0994), (9.082e-09, -0.4514, 0.0994), (-0.1727, -0.417, -0.0994), (-0.1727, -0.417, 0.0994), (-0.3192, -0.3192, -0.0994), (-0.3192, -0.3192, 0.0994), (-0.417, -0.1727, -0.0994), (-0.417, -0.1727, 0.0994), (-0.4514, 0.0, -0.0994), (-0.4514, -2.762e-10, 0.0994), (-0.417, 0.1727, -0.0994), (-0.417, 0.1727, 0.0994), (-0.3192, 0.3192, -0.0994), (-0.3192, 0.3192, 0.0994), (-0.1727, 0.417, -0.0994), (-0.1727, 0.417, 0.0994)], [], [(0, 1, 3, 2), (2, 3, 5, 4), (4, 5, 7, 6), (6, 7, 9, 8), (8, 9, 11, 10), (10, 11, 13, 12), (12, 13, 15, 14), (14, 15, 17, 16), (16, 17, 19, 18), (18, 19, 21, 20), (20, 21, 23, 22), (22, 23, 25, 24), (24, 25, 27, 26), (26, 27, 29, 28), (19, 17, 49, 51), (28, 29, 31, 30), (30, 31, 1, 0), (16, 18, 50, 48), (34, 35, 63, 61, 59, 57, 55, 53, 51, 49, 47, 45, 43, 41, 39, 37), (32, 33, 36, 38, 40, 42, 44, 46, 48, 50, 52, 54, 56, 58, 60, 62), (8, 10, 42, 40), (26, 28, 60, 58), (0, 2, 33, 32), (11, 9, 41, 43), (29, 27, 59, 61), (3, 1, 35, 34), (18, 20, 52, 50), (21, 19, 51, 53), (10, 12, 44, 42), (28, 30, 62, 60), (13, 11, 43, 45), (31, 29, 61, 63), (2, 4, 36, 33), (20, 22, 54, 52), (5, 3, 34, 37), (23, 21, 53, 55), (12, 14, 46, 44), (30, 0, 32, 62), (15, 13, 45, 47), (1, 31, 63, 35), (4, 6, 38, 36), (22, 24, 56, 54), (7, 5, 37, 39), (25, 23, 55, 57), (14, 16, 48, 46), (17, 15, 47, 49), (6, 8, 40, 38), (24, 26, 58, 56), (9, 7, 39, 41), (27, 25, 57, 59)])
me_cylinder_008.polygons.foreach_set('use_smooth', [True] * 50)
_uv = me_cylinder_008.uv_layers.new(name='UVMap')
_uv.uv.foreach_set('vector', [1.0, 0.5, 1.0, 1.0, 0.9375, 1.0, 0.9375, 0.5, 0.9375, 0.5, 0.9375, 1.0, 0.875, 1.0, 0.875, 0.5, 0.875, 0.5, 0.875, 1.0, 0.8125, 1.0, 0.8125, 0.5, 0.8125, 0.5, 0.8125, 1.0, 0.75, 1.0, 0.75, 0.5, 0.75, 0.5, 0.75, 1.0, 0.6875, 1.0, 0.6875, 0.5, 0.6875, 0.5, 0.6875, 1.0, 0.625, 1.0, 0.625, 0.5, 0.625, 0.5, 0.625, 1.0, 0.5625, 1.0, 0.5625, 0.5, 0.5625, 0.5, 0.5625, 1.0, 0.5, 1.0, 0.5, 0.5, 0.5, 0.5, 0.5, 1.0, 0.4375, 1.0, 0.4375, 0.5, 0.4375, 0.5, 0.4375, 1.0, 0.375, 1.0, 0.375, 0.5, 0.375, 0.5, 0.375, 1.0, 0.3125, 1.0, 0.3125, 0.5, 0.3125, 0.5, 0.3125, 1.0, 0.25, 1.0, 0.25, 0.5, 0.25, 0.5, 0.25, 1.0, 0.1875, 1.0, 0.1875, 0.5, 0.1875, 0.5, 0.1875, 1.0, 0.125, 1.0, 0.125, 0.5, 0.4375, 1.0, 0.5, 1.0, 0.5, 1.0, 0.4375, 1.0, 0.125, 0.5, 0.125, 1.0, 0.0625, 1.0, 0.0625, 0.5, 0.0625, 0.5, 0.0625, 1.0, 0.0, 1.0, 0.0, 0.5, 0.5, 0.5, 0.4375, 0.5, 0.4375, 0.5, 0.5, 0.5, 0.3418, 0.4717, 0.25, 0.49, 0.1582, 0.4717, 0.08029, 0.4197, 0.02827, 0.3418, 0.01, 0.25, 0.02827, 0.1582, 0.08029, 0.08029, 0.1582, 0.02827, 0.25, 0.01, 0.3418, 0.02827, 0.4197, 0.08029, 0.4717, 0.1582, 0.49, 0.25, 0.4717, 0.3418, 0.4197, 0.4197, 0.75, 0.49, 0.8418, 0.4717, 0.9197, 0.4197, 0.9717, 0.3418, 0.99, 0.25, 0.9717, 0.1582, 0.9197, 0.08029, 0.8418, 0.02827, 0.75, 0.01, 0.6582, 0.02827, 0.5803, 0.08029, 0.5283, 0.1582, 0.51, 0.25, 0.5283, 0.3418, 0.5803, 0.4197, 0.6582, 0.4717, 0.75, 0.5, 0.6875, 0.5, 0.6875, 0.5, 0.75, 0.5, 0.1875, 0.5, 0.125, 0.5, 0.125, 0.5, 0.1875, 0.5, 1.0, 0.5, 0.9375, 0.5, 0.9375, 0.5, 1.0, 0.5, 0.6875, 1.0, 0.75, 1.0, 0.75, 1.0, 0.6875, 1.0, 0.125, 1.0, 0.1875, 1.0, 0.1875, 1.0, 0.125, 1.0, 0.9375, 1.0, 1.0, 1.0, 1.0, 1.0, 0.9375, 1.0, 0.4375, 0.5, 0.375, 0.5, 0.375, 0.5, 0.4375, 0.5, 0.375, 1.0, 0.4375, 1.0, 0.4375, 1.0, 0.375, 1.0, 0.6875, 0.5, 0.625, 0.5, 0.625, 0.5, 0.6875, 0.5, 0.125, 0.5, 0.0625, 0.5, 0.0625, 0.5, 0.125, 0.5, 0.625, 1.0, 0.6875, 1.0, 0.6875, 1.0, 0.625, 1.0, 0.0625, 1.0, 0.125, 1.0, 0.125, 1.0, 0.0625, 1.0, 0.9375, 0.5, 0.875, 0.5, 0.875, 0.5, 0.9375, 0.5, 0.375, 0.5, 0.3125, 0.5, 0.3125, 0.5, 0.375, 0.5, 0.875, 1.0, 0.9375, 1.0, 0.9375, 1.0, 0.875, 1.0, 0.3125, 1.0, 0.375, 1.0, 0.375, 1.0, 0.3125, 1.0, 0.625, 0.5, 0.5625, 0.5, 0.5625, 0.5, 0.625, 0.5, 0.0625, 0.5, 0.0, 0.5, 0.0, 0.5, 0.0625, 0.5, 0.5625, 1.0, 0.625, 1.0, 0.625, 1.0, 0.5625, 1.0, 0.0, 1.0, 0.0625, 1.0, 0.0625, 1.0, 0.0, 1.0, 0.875, 0.5, 0.8125, 0.5, 0.8125, 0.5, 0.875, 0.5, 0.3125, 0.5, 0.25, 0.5, 0.25, 0.5, 0.3125, 0.5, 0.8125, 1.0, 0.875, 1.0, 0.875, 1.0, 0.8125, 1.0, 0.25, 1.0, 0.3125, 1.0, 0.3125, 1.0, 0.25, 1.0, 0.5625, 0.5, 0.5, 0.5, 0.5, 0.5, 0.5625, 0.5, 0.5, 1.0, 0.5625, 1.0, 0.5625, 1.0, 0.5, 1.0, 0.8125, 0.5, 0.75, 0.5, 0.75, 0.5, 0.8125, 0.5, 0.25, 0.5, 0.1875, 0.5, 0.1875, 0.5, 0.25, 0.5, 0.75, 1.0, 0.8125, 1.0, 0.8125, 1.0, 0.75, 1.0, 0.1875, 1.0, 0.25, 1.0, 0.25, 1.0, 0.1875, 1.0])
me_cylinder_008.materials.append(mat_cast_iron_big)
me_cylinder_008.update()
me_cube = bpy.data.meshes.new('Cube')
me_cube.from_pydata([(2.274, -0.07618, 0.126), (2.285, -0.04871, 0.1813), (2.274, 0.07618, 0.126), (2.285, 0.04871, 0.1813), (2.345, -0.07618, 0.126), (2.335, -0.04871, 0.1813), (2.345, 0.07618, 0.126), (2.335, 0.04871, 0.1813)], [], [(0, 1, 3, 2), (2, 3, 7, 6), (6, 7, 5, 4), (4, 5, 1, 0), (2, 6, 4, 0), (7, 3, 1, 5)])
_uv = me_cube.uv_layers.new(name='UVMap')
_uv.uv.foreach_set('vector', [0.375, 0.0, 0.625, 0.0, 0.625, 0.25, 0.375, 0.25, 0.375, 0.25, 0.625, 0.25, 0.625, 0.5, 0.375, 0.5, 0.375, 0.5, 0.625, 0.5, 0.625, 0.75, 0.375, 0.75, 0.375, 0.75, 0.625, 0.75, 0.625, 1.0, 0.375, 1.0, 0.125, 0.5, 0.375, 0.5, 0.375, 0.75, 0.125, 0.75, 0.625, 0.5, 0.875, 0.5, 0.875, 0.75, 0.625, 0.75])
me_cube.materials.append(mat_cast_iron_heads)
me_cube.update()

# ---- objects
ob_icosphere = bpy.data.objects.new('Icosphere', me_icosphere)
ob_cylinder_001 = bpy.data.objects.new('Cylinder.001', me_cylinder_001)
ob_cylinder_002 = bpy.data.objects.new('Cylinder.002', me_cylinder_002)
ob_empty = bpy.data.objects.new('Empty', None)
ob_cylinder = bpy.data.objects.new('Cylinder', me_cylinder_007)
ob_cylinder_003 = bpy.data.objects.new('Cylinder.003', me_cylinder_008)
ob_cube = bpy.data.objects.new('Cube', me_cube)
ob_empty_001 = bpy.data.objects.new('Empty.001', None)

# ---- transforms, parenting, visibility, modifiers, constraints
ob_icosphere.location = (0.0, 0.0, 0.0)
ob_icosphere.scale = (0.5, 0.5, 0.5)
ob_cylinder_001.location = (0.0, 0.0, 0.0)
ob_cylinder_001.scale = (1.052, 1.052, 1.052)
_m = ob_cylinder_001.modifiers.new('Boolean', 'BOOLEAN')
_m.object = ob_cylinder_002
ob_cylinder_002.location = (0.0, 0.0, 0.0)
ob_cylinder_002.scale = (1.201, 1.201, 0.6492)
_m = ob_cylinder_002.modifiers.new('Solidify', 'SOLIDIFY')
_m.thickness = 0.1
ob_empty.location = (0.0, 0.0, 0.0)
ob_empty.empty_display_type = 'IMAGE'
ob_empty.empty_display_size = 5.0
ob_cylinder.location = (-2.98e-08, 0.0, 0.0)
ob_cylinder.rotation_euler = (-0.0, 1.571, 0.0)
ob_cylinder.scale = (0.09636, 0.09636, 0.09636)
ob_cylinder_003.parent = ob_cylinder
ob_cylinder_003.matrix_parent_inverse = Matrix(((7.835e-07, -0.0, -10.38, 2.335e-14), (-0.0, 10.38, -0.0, -0.0), (10.38, -0.0, 7.835e-07, 3.093e-07), (-0.0, -0.0, -0.0, 1.0)))
ob_cylinder_003.location = (1.426, 0.0, 0.0)
ob_cylinder_003.rotation_euler = (-0.0, 1.571, 0.0)
ob_cylinder_003.scale = (0.1596, 0.1596, 2.044)
ob_cube.parent = ob_cylinder
ob_cube.matrix_parent_inverse = Matrix(((7.835e-07, -0.0, -10.38, 2.335e-14), (-0.0, 10.38, -0.0, -0.0), (10.38, -0.0, 7.835e-07, 3.093e-07), (-0.0, -0.0, -0.0, 1.0)))
ob_cube.location = (0.0, 0.0, 0.0)
ob_cube.scale = (0.561, 0.561, 0.561)
_m = ob_cube.modifiers.new('Array', 'ARRAY')
_m.count = 4
_m.relative_offset_displace = (2.2, 0.0, 0.0)
_m = ob_cube.modifiers.new('Array.001', 'ARRAY')
_m.count = 6
_m.use_relative_offset = False
_m.relative_offset_displace = (2.2, 0.0, 0.0)
_m.use_object_offset = True
_m.offset_object = ob_empty_001
ob_empty_001.location = (0.0, 0.0, 0.0)
ob_empty_001.rotation_euler = (1.257, -0.0, 0.0)
ob_empty_001.scale = (0.561, 0.561, 0.561)

# ---- collection membership
col_collection.objects.link(ob_icosphere)
col_collection.objects.link(ob_cylinder_001)
col_collection.objects.link(ob_cylinder_002)
col_collection.objects.link(ob_empty)
col_collection.objects.link(ob_cylinder)
col_collection.objects.link(ob_cylinder_003)
col_collection.objects.link(ob_cube)
col_collection.objects.link(ob_empty_001)

# ---- scene / render settings (as saved in the file)
scene.frame_start = 1; scene.frame_end = 250; scene.frame_set(1)
scene.render.engine = 'BLENDER_EEVEE_NEXT'
scene.cycles.sampling_pattern = 'TABULATED_SOBOL'
scene.eevee.ray_tracing_options.trace_max_roughness = 0.0
bpy.context.view_layer.update()

# ---- added for rendering (the .blend has no active camera and no usable light): camera, sun
cam_auto = bpy.data.cameras.new('AutoCamera')
cam_auto.lens = 50.0
cam_auto.sensor_width = 36.0
cam_auto.clip_end = 1000.0
ob_auto_camera = bpy.data.objects.new('AutoCamera', cam_auto)
scene.collection.objects.link(ob_auto_camera)
ob_auto_camera.location = (3.17216, -3.16384, 2.10923)
ob_auto_camera.rotation_euler = (1.09748, -7.21219e-08, 0.694738)
scene.camera = ob_auto_camera
light_auto_sun = bpy.data.lights.new('AutoSun', 'SUN')
light_auto_sun.energy = 3.0
light_auto_sun.angle = 0.0523599
ob_auto_sun = bpy.data.objects.new('AutoSun', light_auto_sun)
scene.collection.objects.link(ob_auto_sun)
ob_auto_sun.rotation_euler = (0.872665, 0.174533, 0.523599)
bpy.context.view_layer.update()
